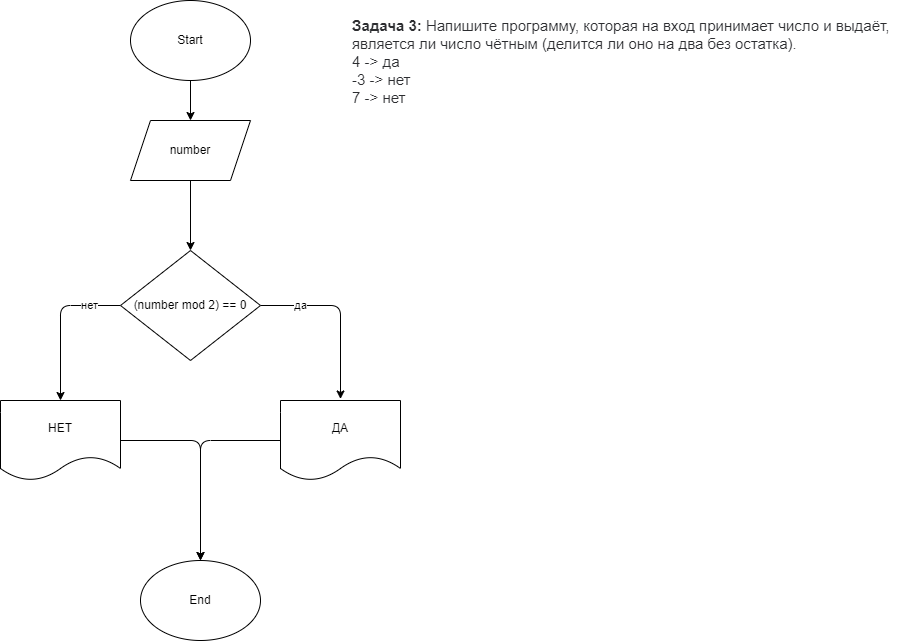

The diagram above was exported from draw.io. Its source (the exported page's mxGraphModel, read from the mxfile embedded in the PNG):
<mxGraphModel dx="1093" dy="433" grid="1" gridSize="10" guides="1" tooltips="1" connect="1" arrows="1" fold="1" page="1" pageScale="1" pageWidth="827" pageHeight="1169" math="0" shadow="0">
  <root>
    <mxCell id="0" />
    <mxCell id="1" parent="0" />
    <mxCell id="4" style="edgeStyle=none;html=1;" edge="1" parent="1" source="2">
      <mxGeometry relative="1" as="geometry">
        <mxPoint x="210.0000000000001" y="120" as="targetPoint" />
      </mxGeometry>
    </mxCell>
    <mxCell id="2" value="Start" style="ellipse;whiteSpace=wrap;html=1;" vertex="1" parent="1">
      <mxGeometry x="150" width="120" height="80" as="geometry" />
    </mxCell>
    <mxCell id="3" value="&lt;p style=&quot;box-sizing: border-box; margin: 0px; font-weight: 400; color: rgb(44, 45, 48); font-family: roboto, &amp;quot;san francisco&amp;quot;, &amp;quot;helvetica neue&amp;quot;, helvetica, arial; font-size: 15px; font-style: normal; letter-spacing: normal; text-indent: 0px; text-transform: none; word-spacing: 0px; background-color: rgb(255, 255, 255);&quot;&gt;&lt;strong style=&quot;box-sizing: border-box ; font-weight: 700&quot;&gt;Задача 3:&lt;/strong&gt;&lt;span&gt;&amp;nbsp;&lt;/span&gt;Напишите программу, которая на вход принимает число и выдаёт, является ли число чётным (делится ли оно на два без остатка).&lt;/p&gt;&lt;p style=&quot;box-sizing: border-box; margin: 0px; font-weight: 400; color: rgb(44, 45, 48); font-family: roboto, &amp;quot;san francisco&amp;quot;, &amp;quot;helvetica neue&amp;quot;, helvetica, arial; font-size: 15px; font-style: normal; letter-spacing: normal; text-indent: 0px; text-transform: none; word-spacing: 0px; background-color: rgb(255, 255, 255);&quot;&gt;4 -&amp;gt; да&lt;br style=&quot;box-sizing: border-box&quot;&gt;-3 -&amp;gt; нет&lt;br style=&quot;box-sizing: border-box&quot;&gt;7 -&amp;gt; нет&lt;/p&gt;" style="text;whiteSpace=wrap;html=1;" vertex="1" parent="1">
      <mxGeometry x="370" y="10" width="550" height="90" as="geometry" />
    </mxCell>
    <mxCell id="6" style="edgeStyle=none;html=1;" edge="1" parent="1" source="5">
      <mxGeometry relative="1" as="geometry">
        <mxPoint x="210.0000000000001" y="250" as="targetPoint" />
      </mxGeometry>
    </mxCell>
    <mxCell id="5" value="number" style="shape=parallelogram;perimeter=parallelogramPerimeter;whiteSpace=wrap;html=1;fixedSize=1;" vertex="1" parent="1">
      <mxGeometry x="150" y="120" width="120" height="60" as="geometry" />
    </mxCell>
    <mxCell id="8" value="да" style="edgeStyle=none;html=1;" edge="1" parent="1" source="7">
      <mxGeometry x="-0.5388" relative="1" as="geometry">
        <mxPoint x="360" y="398.47618466331846" as="targetPoint" />
        <Array as="points">
          <mxPoint x="360" y="305" />
        </Array>
        <mxPoint as="offset" />
      </mxGeometry>
    </mxCell>
    <mxCell id="9" value="нет" style="edgeStyle=none;html=1;exitX=0;exitY=0.5;exitDx=0;exitDy=0;" edge="1" parent="1" source="7">
      <mxGeometry x="-0.6129" relative="1" as="geometry">
        <mxPoint x="80" y="400" as="targetPoint" />
        <Array as="points">
          <mxPoint x="80" y="305" />
        </Array>
        <mxPoint as="offset" />
      </mxGeometry>
    </mxCell>
    <mxCell id="7" value="(number mod 2) == 0" style="rhombus;whiteSpace=wrap;html=1;" vertex="1" parent="1">
      <mxGeometry x="140" y="250" width="140" height="110" as="geometry" />
    </mxCell>
    <mxCell id="14" style="edgeStyle=none;html=1;" edge="1" parent="1" source="10">
      <mxGeometry relative="1" as="geometry">
        <mxPoint x="220" y="560" as="targetPoint" />
        <Array as="points">
          <mxPoint x="220" y="440" />
        </Array>
      </mxGeometry>
    </mxCell>
    <mxCell id="10" value="НЕТ" style="shape=document;whiteSpace=wrap;html=1;boundedLbl=1;" vertex="1" parent="1">
      <mxGeometry x="20" y="400" width="120" height="80" as="geometry" />
    </mxCell>
    <mxCell id="15" style="edgeStyle=none;html=1;" edge="1" parent="1" source="11">
      <mxGeometry relative="1" as="geometry">
        <mxPoint x="220" y="560" as="targetPoint" />
        <Array as="points">
          <mxPoint x="220" y="440" />
        </Array>
      </mxGeometry>
    </mxCell>
    <mxCell id="11" value="ДА" style="shape=document;whiteSpace=wrap;html=1;boundedLbl=1;" vertex="1" parent="1">
      <mxGeometry x="300" y="400" width="120" height="80" as="geometry" />
    </mxCell>
    <mxCell id="16" value="End" style="ellipse;whiteSpace=wrap;html=1;" vertex="1" parent="1">
      <mxGeometry x="160" y="560" width="120" height="80" as="geometry" />
    </mxCell>
  </root>
</mxGraphModel>